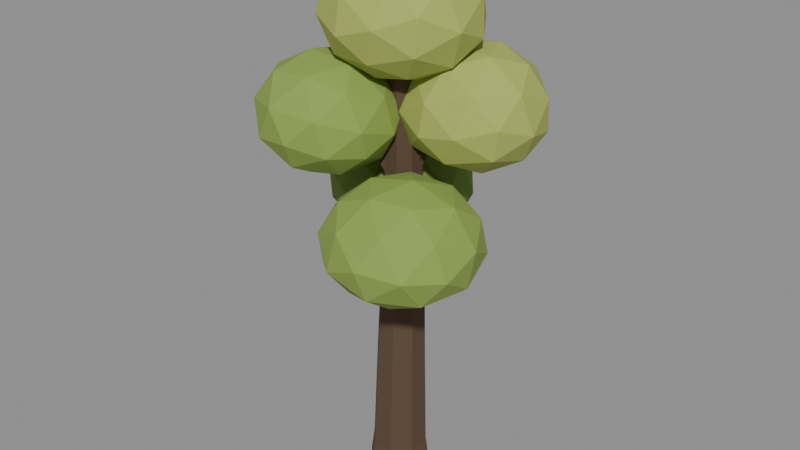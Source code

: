 # Source: G18.blend  (saved by Blender 4.2.68; exported with 4.5.12 LTS)
import bpy
from mathutils import Matrix  # noqa: F401  (used for matrix-valued properties, if any)

bpy.ops.wm.read_factory_settings(use_empty=True)
scene = bpy.context.scene
scene.name = 'Scene'

# ---- materials (node trees are filled in below, after node groups)
mat_wood_trunk = bpy.data.materials.new('wood_trunk')
mat_wood_trunk.diffuse_color = (0.1022, 0.06125, 0.03434, 1.0)
mat_foliage_dark = bpy.data.materials.new('foliage_dark')
mat_foliage_dark.diffuse_color = (0.159, 0.2542, 0.04231, 1.0)
mat_foliage_mid = bpy.data.materials.new('foliage_mid')
mat_foliage_mid.diffuse_color = (0.2542, 0.3613, 0.06848, 1.0)
mat_foliage_light = bpy.data.materials.new('foliage_light')
mat_foliage_light.diffuse_color = (0.3968, 0.4508, 0.1022, 1.0)

# ---- material node trees
mat_wood_trunk.use_nodes = True; mat_wood_trunk.node_tree.nodes.clear()
_N = mat_wood_trunk.node_tree.nodes; _L = mat_wood_trunk.node_tree.links
n0 = _N.new('ShaderNodeBsdfPrincipled'); n0.name = 'Principled BSDF'; n0.location = (10, 300)
n0.inputs[0].default_value = (0.1022, 0.06125, 0.03434, 1.0)
n0.inputs[2].default_value = 0.95
n1 = _N.new('ShaderNodeOutputMaterial'); n1.name = 'Material Output'; n1.location = (300, 300)
_L.new(n0.outputs[0], n1.inputs[0])
n1.is_active_output = True
mat_foliage_dark.use_nodes = True; mat_foliage_dark.node_tree.nodes.clear()
_N = mat_foliage_dark.node_tree.nodes; _L = mat_foliage_dark.node_tree.links
n0 = _N.new('ShaderNodeBsdfPrincipled'); n0.name = 'Principled BSDF'; n0.location = (10, 300)
n0.inputs[0].default_value = (0.159, 0.2542, 0.04231, 1.0)
n0.inputs[2].default_value = 0.92
n1 = _N.new('ShaderNodeOutputMaterial'); n1.name = 'Material Output'; n1.location = (300, 300)
_L.new(n0.outputs[0], n1.inputs[0])
n1.is_active_output = True
mat_foliage_mid.use_nodes = True; mat_foliage_mid.node_tree.nodes.clear()
_N = mat_foliage_mid.node_tree.nodes; _L = mat_foliage_mid.node_tree.links
n0 = _N.new('ShaderNodeBsdfPrincipled'); n0.name = 'Principled BSDF'; n0.location = (10, 300)
n0.inputs[0].default_value = (0.2542, 0.3613, 0.06848, 1.0)
n0.inputs[2].default_value = 0.92
n1 = _N.new('ShaderNodeOutputMaterial'); n1.name = 'Material Output'; n1.location = (300, 300)
_L.new(n0.outputs[0], n1.inputs[0])
n1.is_active_output = True
mat_foliage_light.use_nodes = True; mat_foliage_light.node_tree.nodes.clear()
_N = mat_foliage_light.node_tree.nodes; _L = mat_foliage_light.node_tree.links
n0 = _N.new('ShaderNodeBsdfPrincipled'); n0.name = 'Principled BSDF'; n0.location = (10, 300)
n0.inputs[0].default_value = (0.3968, 0.4508, 0.1022, 1.0)
n0.inputs[2].default_value = 0.9
n1 = _N.new('ShaderNodeOutputMaterial'); n1.name = 'Material Output'; n1.location = (300, 300)
_L.new(n0.outputs[0], n1.inputs[0])
n1.is_active_output = True

# ---- meshes
me_g18_trunk = bpy.data.meshes.new('G18_trunk')
me_g18_trunk.from_pydata([(-0.1281, 0.3471, 0.0), (-0.336, 0.1549, 0.0), (-0.3471, -0.1281, 0.0), (-0.1549, -0.336, 0.0), (0.1281, -0.3471, 0.0), (0.336, -0.1549, 0.0), (0.3471, 0.1281, 0.0), (-0.2297, 0.2684, 2.754), (-0.2683, 0.186, 2.824), (0.2331, -0.12, 3.018), (-0.2134, 0.1645, 2.923), (-0.2204, -0.1274, 3.951), (-0.12, 0.2253, 2.951), (0.09881, -0.2589, 2.969), (-0.08142, 0.3076, 2.881), (-0.1445, -0.2032, 3.993), (-0.1363, 0.3292, 2.782), (0.1572, -0.2818, 2.873), (-0.4573, 0.5452, 2.981), (0.2142, 0.0924, 4.234), (-0.4841, 0.4879, 3.03), (0.1549, 0.336, 0.0), (-0.4459, 0.4729, 3.099), (0.2536, -0.2239, 2.849), (-0.3809, 0.5152, 3.119), (0.2915, -0.143, 2.921), (-0.3541, 0.5725, 3.07), (-0.09712, -0.1864, 4.096), (-0.3923, 0.5875, 3.001), (0.4288, -0.4109, 3.185), (0.2791, 0.08372, 4.139), (-0.1142, 0.3096, 0.2817), (0.3618, -0.4512, 3.201), (0.3354, -0.5075, 3.151), (-0.2017, -0.01813, 4.117), (0.376, -0.5234, 3.084), (-0.249, -0.03488, 4.013), (0.443, -0.4831, 3.067), (0.2683, 0.1611, 4.055), (0.4694, -0.4268, 3.118), (-0.2997, 0.1381, 0.2845), (-0.4501, -0.2909, 4.122), (-0.3973, -0.3436, 4.151), (0.1928, 0.2472, 4.065), (-0.3096, -0.1143, 0.2847), (-0.3643, -0.332, 4.223), (-0.3842, -0.2676, 4.266), (0.1279, 0.2559, 4.16), (-0.1381, -0.2997, 0.2821), (-0.437, -0.2149, 4.237), (-0.47, -0.2266, 4.165), (0.1386, 0.1785, 4.244), (0.1142, -0.3096, 0.2783), (0.428, 0.2908, 4.341), (0.2997, -0.1381, 0.2755), (0.4731, 0.2848, 4.275), (0.3096, 0.1143, 0.2753), (0.4657, 0.3386, 4.217), (0.1381, 0.2997, 0.2779), (0.4131, 0.3985, 4.224), (0.368, 0.4045, 4.29), (-0.08038, 0.272, 1.596), (0.3754, 0.3507, 4.348), (-0.2434, 0.1214, 1.599), (-0.2521, -0.1003, 1.604), (-0.1014, -0.2633, 1.606), (0.1204, -0.272, 1.604), (0.2834, -0.1214, 1.601), (0.2921, 0.1003, 1.596), (0.1414, 0.2633, 1.594), (-0.05309, 0.2552, 3.201), (-0.188, 0.1305, 3.199), (-0.1952, -0.05308, 3.198), (-0.07046, -0.188, 3.198), (0.1131, -0.1952, 3.199), (0.248, -0.07047, 3.201), (0.2552, 0.1131, 3.202), (0.1305, 0.248, 3.202), (-0.04413, 0.1774, 5.237), (-0.1397, 0.08905, 5.236), (-0.1448, -0.04096, 5.235), (-0.05643, -0.1365, 5.235), (0.07358, -0.1416, 5.236), (0.1691, -0.05327, 5.237), (0.1742, 0.07674, 5.238), (0.08588, 0.1723, 5.238), (0.2245, 0.08499, 3.958), (0.2208, 0.01945, 3.987), (0.214, 0.09227, 4.234), (0.214, 0.09256, 4.234), (0.2141, 0.09465, 4.235), (0.2258, 0.09989, 3.941), (0.1136, 0.2194, 3.971), (0.1296, 0.207, 3.891), (0.1097, 0.2128, 4.148), (0.1372, 0.1774, 4.242), (0.2185, 0.111, 3.887), (0.1806, 0.1306, 4.239), (0.1007, 0.2195, 3.981), (0.06459, 0.2189, 4.034), (-0.1744, 0.02069, 3.927), (-0.1762, 0.03451, 3.832), (-0.1717, 0.006652, 4.061), (-0.1791, -0.04922, 3.845), (-0.172, -0.04751, 4.133), (-0.06509, -0.1683, 3.978), (-0.1181, -0.1171, 3.788), (-0.0718, -0.1659, 3.828), (-0.1273, -0.095, 4.159), (-0.1243, -0.09838, 4.155), (-0.1556, -0.07737, 3.763), (-0.06466, -0.1667, 4.04), (-0.1693, -0.05043, 4.134), (-0.179, -0.04938, 3.845), (-0.05996, -0.1671, 4.032), (0.08022, -0.2145, 2.77), (0.1153, -0.2183, 2.72), (0.0967, -0.2183, 2.704), (0.114, -0.2049, 2.997), (0.04934, -0.2089, 2.861), (0.07145, -0.2074, 2.911), (0.2565, -0.08318, 2.806), (0.2329, -0.1088, 2.735), (0.1336, -0.1848, 3.036), (0.1384, -0.18, 3.043), (0.199, -0.1444, 2.653), (0.1552, -0.183, 2.689), (0.2228, -0.1047, 2.992), (0.1481, -0.1712, 3.039), (-0.1569, 0.1765, 2.54), (-0.1912, 0.1429, 2.615), (-0.2068, 0.1274, 2.656), (-0.2013, 0.1283, 2.813), (-0.1917, 0.1356, 2.876), (-0.1107, 0.2182, 2.578), (-0.1134, 0.2066, 2.925), (-0.06444, 0.2601, 2.611), (-0.06276, 0.2611, 2.632), (-0.05924, 0.259, 2.839), (-0.1077, 0.2118, 2.928), (-0.2079, 0.0966, 2.658), (-0.05412, 0.2603, 2.681), (-0.05244, 0.2588, 2.826), (-0.02903, 0.2584, 2.78)], [], [(1, 31, 0), (2, 40, 1), (2, 48, 44), (3, 52, 48), (4, 54, 52), (5, 56, 54), (21, 56, 6), (0, 58, 21), (40, 61, 31), (44, 63, 40), (48, 64, 44), (52, 65, 48), (52, 67, 66), (54, 68, 67), (56, 69, 68), (58, 61, 69), (135, 133, 71), (61, 129, 134), (140, 72, 132), (64, 73, 72), (65, 117, 119), (75, 127, 121), (68, 75, 67), (69, 76, 68), (69, 137, 143), (71, 78, 70), (101, 100, 102), (108, 109, 81), (110, 73, 106), (114, 82, 111), (75, 82, 74), (87, 88, 83), (97, 95, 84), (93, 96, 77), (78, 94, 99), (2, 0, 6), (85, 79, 81), (30, 88, 87), (38, 87, 86), (93, 38, 96), (43, 93, 92), (47, 99, 94), (88, 19, 89), (97, 51, 95), (19, 55, 53), (38, 55, 30), (43, 57, 38), (47, 59, 43), (47, 62, 60), (62, 51, 97), (57, 59, 62), (107, 15, 11), (15, 107, 105), (27, 111, 109), (34, 104, 102), (100, 36, 102), (103, 113, 11), (11, 42, 41), (27, 42, 15), (108, 45, 27), (112, 49, 46), (34, 50, 49), (11, 50, 36), (46, 49, 41), (128, 9, 127), (120, 119, 13), (115, 17, 119), (116, 126, 23), (23, 125, 122), (127, 25, 121), (29, 9, 128), (123, 13, 33), (17, 33, 13), (23, 35, 17), (25, 37, 23), (25, 29, 39), (32, 33, 35), (131, 7, 130), (8, 132, 133), (10, 133, 135), (14, 139, 138), (143, 141, 16), (134, 7, 136), (8, 18, 7), (8, 22, 20), (12, 22, 10), (12, 26, 24), (14, 28, 26), (16, 18, 28), (22, 24, 26), (1, 40, 31), (2, 44, 40), (2, 3, 48), (3, 4, 52), (4, 5, 54), (5, 6, 56), (21, 58, 56), (0, 31, 58), (40, 63, 61), (44, 64, 63), (48, 65, 64), (52, 66, 65), (52, 54, 67), (54, 56, 68), (56, 58, 69), (58, 31, 61), (133, 132, 71), (71, 70, 139), (70, 138, 139), (139, 135, 71), (136, 137, 61), (61, 63, 129), (63, 131, 130), (63, 130, 129), (134, 136, 61), (140, 131, 63), (63, 64, 140), (64, 72, 140), (72, 71, 132), (64, 65, 73), (120, 118, 73), (118, 74, 73), (73, 65, 119), (65, 66, 117), (66, 116, 117), (117, 115, 119), (119, 120, 73), (125, 126, 66), (126, 116, 66), (66, 67, 125), (74, 118, 123), (74, 123, 124), (122, 125, 67), (75, 74, 128), (74, 124, 128), (121, 122, 67), (75, 128, 127), (121, 67, 75), (68, 76, 75), (69, 77, 76), (142, 138, 77), (138, 70, 77), (77, 69, 143), (69, 61, 137), (137, 141, 143), (143, 142, 77), (71, 79, 78), (102, 104, 79), (104, 80, 79), (79, 71, 101), (102, 79, 101), (71, 72, 101), (72, 103, 101), (109, 111, 81), (81, 80, 108), (80, 104, 112), (80, 112, 108), (110, 113, 103), (103, 72, 110), (72, 73, 110), (73, 105, 107), (73, 107, 106), (114, 105, 74), (105, 73, 74), (74, 82, 114), (82, 81, 111), (75, 83, 82), (76, 91, 75), (91, 86, 87), (91, 87, 75), (84, 83, 90), (83, 75, 87), (89, 90, 83), (88, 89, 83), (95, 94, 85), (85, 84, 95), (84, 90, 97), (96, 91, 76), (76, 77, 96), (77, 92, 93), (98, 92, 70), (92, 77, 70), (70, 78, 99), (78, 85, 94), (99, 98, 70), (6, 5, 4), (4, 3, 2), (2, 1, 0), (0, 21, 6), (6, 4, 2), (83, 84, 85), (85, 78, 79), (79, 80, 81), (81, 82, 83), (83, 85, 81), (30, 19, 88), (91, 96, 38), (38, 30, 87), (86, 91, 38), (93, 43, 38), (92, 98, 43), (98, 99, 43), (99, 47, 43), (94, 95, 47), (95, 51, 47), (19, 30, 55), (38, 57, 55), (43, 59, 57), (47, 60, 59), (47, 51, 62), (90, 89, 19), (19, 53, 90), (53, 62, 97), (90, 53, 97), (59, 60, 62), (62, 53, 55), (55, 57, 62), (110, 106, 11), (106, 107, 11), (105, 114, 15), (114, 27, 15), (27, 114, 111), (34, 112, 104), (100, 101, 36), (36, 34, 102), (113, 110, 11), (11, 36, 103), (36, 101, 103), (11, 15, 42), (27, 45, 42), (27, 109, 108), (108, 46, 45), (46, 108, 112), (112, 34, 49), (34, 36, 50), (11, 41, 50), (49, 50, 41), (41, 42, 45), (45, 46, 41), (13, 123, 118), (118, 120, 13), (115, 117, 17), (17, 13, 119), (126, 125, 23), (23, 17, 116), (17, 117, 116), (122, 121, 23), (121, 25, 23), (127, 9, 25), (128, 124, 32), (32, 29, 128), (33, 32, 124), (124, 123, 33), (17, 35, 33), (23, 37, 35), (25, 39, 37), (25, 9, 29), (35, 37, 39), (39, 29, 35), (29, 32, 35), (131, 140, 8), (8, 7, 131), (7, 129, 130), (133, 10, 8), (8, 140, 132), (139, 12, 135), (12, 10, 135), (138, 142, 14), (142, 143, 14), (14, 12, 139), (136, 16, 137), (16, 14, 143), (137, 16, 141), (129, 7, 134), (7, 16, 136), (8, 20, 18), (8, 10, 22), (12, 24, 22), (12, 14, 26), (14, 16, 28), (16, 7, 18), (26, 28, 22), (28, 18, 22), (18, 20, 22)])
me_g18_trunk.materials.append(mat_wood_trunk)
me_g18_trunk.update()
me_g18_crown = bpy.data.meshes.new('G18_crown')
me_g18_crown.from_pydata([(0.3834, -0.3526, 5.02), (0.1015, 0.4708, 4.958), (0.8364, 0.2906, 5.375), (0.6448, -0.5126, 5.722), (-0.1682, -0.7854, 5.45), (-0.5007, -0.1891, 4.992), (0.165, 0.855, 5.613), (0.5077, 0.2524, 6.172), (-0.1075, -0.415, 6.2), (-0.8483, -0.2348, 5.702), (-0.664, 0.5818, 5.353), (-0.4136, 0.4347, 6.161), (0.7125, -0.05437, 5.132), (0.2898, 0.06116, 4.889), (0.5363, 0.4418, 5.101), (-0.2331, 0.1642, 4.874), (-0.05993, -0.3194, 4.925), (0.6012, -0.5112, 5.318), (0.8806, -0.1435, 5.539), (0.1271, -0.6594, 5.188), (0.2713, -0.7609, 5.586), (-0.3868, -0.5733, 5.174), (-0.3161, 0.6058, 5.091), (-0.6892, 0.2202, 5.104), (0.5822, 0.6746, 5.483), (0.1551, 0.7642, 5.236), (0.6848, -0.1627, 6.025), (0.8043, 0.3193, 5.809), (-0.1629, -0.7172, 5.871), (0.3083, -0.5438, 6.036), (-0.7881, -0.2538, 5.29), (-0.5859, -0.6148, 5.572), (-0.2825, 0.8351, 5.471), (0.3955, 0.6535, 5.956), (0.2272, -0.1062, 6.295), (-0.5527, -0.3923, 6.037), (-0.902, 0.2044, 5.51), (-0.1397, 0.7548, 5.945), (-0.6422, 0.6007, 5.783), (0.05667, 0.3911, 6.265), (-0.3034, -0.004244, 6.3), (-0.7511, 0.116, 6.012), (0.4691, -0.2792, 4.402), (0.9373, 0.1941, 3.977), (1.266, -0.01532, 4.591), (0.5951, -0.02289, 5.109), (-0.1364, 0.1887, 4.722), (0.06183, 0.323, 4.062), (1.332, 0.7875, 4.357), (1.139, 0.6551, 5.076), (0.2809, 0.7663, 5.137), (-0.02665, 0.9623, 4.471), (0.6034, 0.9851, 4.047), (0.7279, 1.246, 4.667), (0.9061, -0.2631, 4.483), (0.7149, -0.1486, 4.134), (1.194, 0.01618, 4.237), (0.4752, 0.2208, 3.935), (0.2066, -0.06909, 4.18), (0.5202, -0.2561, 4.772), (0.989, -0.1108, 4.91), (0.09545, -0.138, 4.553), (0.163, 0.01511, 4.98), (-0.1492, 0.2148, 4.352), (0.7954, 0.6197, 3.922), (0.2919, 0.686, 3.976), (1.425, 0.3739, 4.457), (1.24, 0.4987, 4.105), (0.9197, 0.283, 5.203), (1.313, 0.2906, 4.891), (-0.02097, 0.479, 5.006), (0.4045, 0.3585, 5.235), (-0.08667, 0.6792, 4.227), (-0.2004, 0.5999, 4.6), (1.035, 0.9619, 4.14), (1.339, 0.7595, 4.725), (0.7209, 0.7511, 5.21), (0.04614, 0.9284, 4.841), (0.231, 1.055, 4.217), (1.102, 1.114, 4.499), (0.6776, 1.225, 4.317), (0.9864, 1.038, 4.927), (0.4895, 1.094, 4.965), (0.3079, 1.203, 4.57), (-1.14, -0.06735, 4.066), (-0.7148, 0.4034, 4.504), (-0.2998, 0.05724, 3.993), (-0.6473, -0.7025, 3.85), (-1.27, -0.8353, 4.286), (-1.308, -0.1755, 4.715), (0.05312, 0.01289, 4.586), (0.08696, -0.6389, 4.183), (-0.4948, -1.223, 4.356), (-0.9265, -0.9005, 4.964), (-0.5625, -0.1152, 5.108), (-0.04684, -0.7652, 4.868), (-0.7472, 0.07549, 3.951), (-0.989, 0.2609, 4.248), (-0.4864, 0.339, 4.206), (-1.091, 0.2015, 4.646), (-1.32, -0.07643, 4.357), (-0.9512, -0.3719, 3.879), (-0.4478, -0.3009, 3.836), (-1.298, -0.4549, 4.136), (-1.028, -0.8348, 4.008), (-1.398, -0.5202, 4.498), (-0.6451, 0.2491, 4.879), (-1.006, -0.09635, 4.999), (-0.04534, 0.1056, 4.255), (-0.2691, 0.3192, 4.569), (-0.2093, -0.7175, 3.947), (-0.02494, -0.2765, 4.036), (-0.9429, -1.142, 4.301), (-0.5651, -1.061, 4.045), (-1.211, -0.5474, 4.906), (-1.191, -0.9483, 4.634), (-0.1812, 0.01718, 4.919), (0.1733, -0.3, 4.362), (-0.1223, -1.015, 4.239), (-0.728, -1.186, 4.693), (-0.7661, -0.5199, 5.141), (0.1023, -0.3621, 4.773), (-0.2526, -0.4467, 5.083), (0.1268, -0.7495, 4.505), (-0.2086, -1.1, 4.64), (-0.4563, -0.9148, 5.012), (0.1738, -0.3803, 2.857), (0.4268, 0.209, 3.318), (1.081, -0.2314, 2.955), (0.7453, -1.067, 2.862), (-0.07612, -1.144, 3.135), (-0.2884, -0.3611, 3.43), (1.187, -0.1386, 3.668), (1.38, -0.9395, 3.326), (0.6612, -1.5, 3.439), (0.04943, -1.036, 3.834), (0.3461, -0.2369, 3.977), (0.9105, -0.9158, 3.981), (0.6285, -0.2505, 2.826), (0.2517, 0.01511, 3.029), (0.7902, 0.1103, 3.094), (-0.01672, 0.02503, 3.369), (-0.17, -0.3169, 3.089), (0.4467, -0.7351, 2.781), (0.9685, -0.6609, 2.831), (-0.03131, -0.7787, 2.934), (0.3024, -1.179, 2.937), (-0.3082, -0.775, 3.259), (0.3577, 0.09182, 3.698), (-0.05143, -0.2382, 3.765), (1.25, -0.09306, 3.273), (0.8533, 0.1618, 3.508), (1.157, -1.073, 3.036), (1.354, -0.5777, 3.101), (0.2451, -1.437, 3.264), (0.7347, -1.404, 3.097), (-0.2262, -0.7186, 3.683), (-0.1186, -1.173, 3.487), (0.7927, -0.1078, 3.906), (1.411, -0.5227, 3.512), (1.108, -1.328, 3.379), (0.3137, -1.364, 3.687), (0.14, -0.6392, 3.99), (1.13, -0.5187, 3.907), (0.6427, -0.5644, 4.081), (1.245, -0.9764, 3.706), (0.8299, -1.298, 3.774), (0.4649, -1.029, 3.992), (-0.8118, 1.494, 3.276), (-0.2364, 1.208, 3.805), (0.02633, 1.277, 3.109), (-0.6809, 1.068, 2.746), (-1.399, 0.8679, 3.107), (-1.135, 0.9481, 3.805), (0.2907, 0.5405, 3.481), (-0.01169, 0.4683, 2.83), (-0.8925, 0.2296, 2.847), (-1.175, 0.1335, 3.471), (-0.4585, 0.3324, 3.928), (-0.3271, -0.09632, 3.272), (-0.371, 1.5, 3.18), (-0.5254, 1.468, 3.578), (-0.01771, 1.341, 3.467), (-0.7032, 1.136, 3.887), (-1.039, 1.322, 3.579), (-0.7737, 1.371, 2.973), (-0.2899, 1.249, 2.868), (-1.188, 1.268, 3.179), (-1.111, 1.012, 2.867), (-1.4, 0.9454, 3.468), (-0.3051, 0.7823, 3.979), (-0.8352, 0.6287, 3.968), (0.2883, 0.9569, 3.274), (0.1391, 0.9119, 3.717), (-0.3108, 0.786, 2.695), (0.1148, 0.9082, 2.915), (-1.247, 0.5137, 2.92), (-0.8293, 0.6357, 2.703), (-1.271, 0.5034, 3.709), (-1.425, 0.4607, 3.273), (0.003665, 0.383, 3.791), (0.2546, 0.4701, 3.111), (-0.4424, 0.2845, 2.764), (-1.105, 0.09871, 3.118), (-0.8613, 0.1526, 3.769), (0.07263, 0.1209, 3.391), (-0.3584, 0.005143, 3.653), (-0.1051, 0.09379, 3.018), (-0.6172, -0.02974, 3.026), (-0.7742, -0.08911, 3.385)], [], [(0, 13, 12), (1, 13, 15), (0, 12, 17), (0, 17, 19), (0, 19, 16), (1, 15, 22), (2, 14, 24), (3, 18, 26), (4, 20, 28), (5, 21, 30), (1, 22, 25), (2, 24, 27), (3, 26, 29), (4, 28, 31), (5, 30, 23), (6, 32, 37), (7, 33, 39), (8, 34, 40), (9, 35, 41), (10, 36, 38), (38, 41, 11), (38, 36, 41), (36, 9, 41), (41, 40, 11), (41, 35, 40), (35, 8, 40), (40, 39, 11), (40, 34, 39), (34, 7, 39), (39, 37, 11), (39, 33, 37), (33, 6, 37), (37, 38, 11), (37, 32, 38), (32, 10, 38), (23, 36, 10), (23, 30, 36), (30, 9, 36), (31, 35, 9), (31, 28, 35), (28, 8, 35), (29, 34, 8), (29, 26, 34), (26, 7, 34), (27, 33, 7), (27, 24, 33), (24, 6, 33), (25, 32, 6), (25, 22, 32), (22, 10, 32), (30, 31, 9), (30, 21, 31), (21, 4, 31), (28, 29, 8), (28, 20, 29), (20, 3, 29), (26, 27, 7), (26, 18, 27), (18, 2, 27), (24, 25, 6), (24, 14, 25), (14, 1, 25), (22, 23, 10), (22, 15, 23), (15, 5, 23), (16, 21, 5), (16, 19, 21), (19, 4, 21), (19, 20, 4), (19, 17, 20), (17, 3, 20), (17, 18, 3), (17, 12, 18), (12, 2, 18), (15, 16, 5), (15, 13, 16), (13, 0, 16), (12, 14, 2), (12, 13, 14), (13, 1, 14), (42, 55, 54), (43, 55, 57), (42, 54, 59), (42, 59, 61), (42, 61, 58), (43, 57, 64), (44, 56, 66), (45, 60, 68), (46, 62, 70), (47, 63, 72), (43, 64, 67), (44, 66, 69), (45, 68, 71), (46, 70, 73), (47, 72, 65), (48, 74, 79), (49, 75, 81), (50, 76, 82), (51, 77, 83), (52, 78, 80), (80, 83, 53), (80, 78, 83), (78, 51, 83), (83, 82, 53), (83, 77, 82), (77, 50, 82), (82, 81, 53), (82, 76, 81), (76, 49, 81), (81, 79, 53), (81, 75, 79), (75, 48, 79), (79, 80, 53), (79, 74, 80), (74, 52, 80), (65, 78, 52), (65, 72, 78), (72, 51, 78), (73, 77, 51), (73, 70, 77), (70, 50, 77), (71, 76, 50), (71, 68, 76), (68, 49, 76), (69, 75, 49), (69, 66, 75), (66, 48, 75), (67, 74, 48), (67, 64, 74), (64, 52, 74), (72, 73, 51), (72, 63, 73), (63, 46, 73), (70, 71, 50), (70, 62, 71), (62, 45, 71), (68, 69, 49), (68, 60, 69), (60, 44, 69), (66, 67, 48), (66, 56, 67), (56, 43, 67), (64, 65, 52), (64, 57, 65), (57, 47, 65), (58, 63, 47), (58, 61, 63), (61, 46, 63), (61, 62, 46), (61, 59, 62), (59, 45, 62), (59, 60, 45), (59, 54, 60), (54, 44, 60), (57, 58, 47), (57, 55, 58), (55, 42, 58), (54, 56, 44), (54, 55, 56), (55, 43, 56), (84, 97, 96), (85, 97, 99), (84, 96, 101), (84, 101, 103), (84, 103, 100), (85, 99, 106), (86, 98, 108), (87, 102, 110), (88, 104, 112), (89, 105, 114), (85, 106, 109), (86, 108, 111), (87, 110, 113), (88, 112, 115), (89, 114, 107), (90, 116, 121), (91, 117, 123), (92, 118, 124), (93, 119, 125), (94, 120, 122), (122, 125, 95), (122, 120, 125), (120, 93, 125), (125, 124, 95), (125, 119, 124), (119, 92, 124), (124, 123, 95), (124, 118, 123), (118, 91, 123), (123, 121, 95), (123, 117, 121), (117, 90, 121), (121, 122, 95), (121, 116, 122), (116, 94, 122), (107, 120, 94), (107, 114, 120), (114, 93, 120), (115, 119, 93), (115, 112, 119), (112, 92, 119), (113, 118, 92), (113, 110, 118), (110, 91, 118), (111, 117, 91), (111, 108, 117), (108, 90, 117), (109, 116, 90), (109, 106, 116), (106, 94, 116), (114, 115, 93), (114, 105, 115), (105, 88, 115), (112, 113, 92), (112, 104, 113), (104, 87, 113), (110, 111, 91), (110, 102, 111), (102, 86, 111), (108, 109, 90), (108, 98, 109), (98, 85, 109), (106, 107, 94), (106, 99, 107), (99, 89, 107), (100, 105, 89), (100, 103, 105), (103, 88, 105), (103, 104, 88), (103, 101, 104), (101, 87, 104), (101, 102, 87), (101, 96, 102), (96, 86, 102), (99, 100, 89), (99, 97, 100), (97, 84, 100), (96, 98, 86), (96, 97, 98), (97, 85, 98), (126, 139, 138), (127, 139, 141), (126, 138, 143), (126, 143, 145), (126, 145, 142), (127, 141, 148), (128, 140, 150), (129, 144, 152), (130, 146, 154), (131, 147, 156), (127, 148, 151), (128, 150, 153), (129, 152, 155), (130, 154, 157), (131, 156, 149), (132, 158, 163), (133, 159, 165), (134, 160, 166), (135, 161, 167), (136, 162, 164), (164, 167, 137), (164, 162, 167), (162, 135, 167), (167, 166, 137), (167, 161, 166), (161, 134, 166), (166, 165, 137), (166, 160, 165), (160, 133, 165), (165, 163, 137), (165, 159, 163), (159, 132, 163), (163, 164, 137), (163, 158, 164), (158, 136, 164), (149, 162, 136), (149, 156, 162), (156, 135, 162), (157, 161, 135), (157, 154, 161), (154, 134, 161), (155, 160, 134), (155, 152, 160), (152, 133, 160), (153, 159, 133), (153, 150, 159), (150, 132, 159), (151, 158, 132), (151, 148, 158), (148, 136, 158), (156, 157, 135), (156, 147, 157), (147, 130, 157), (154, 155, 134), (154, 146, 155), (146, 129, 155), (152, 153, 133), (152, 144, 153), (144, 128, 153), (150, 151, 132), (150, 140, 151), (140, 127, 151), (148, 149, 136), (148, 141, 149), (141, 131, 149), (142, 147, 131), (142, 145, 147), (145, 130, 147), (145, 146, 130), (145, 143, 146), (143, 129, 146), (143, 144, 129), (143, 138, 144), (138, 128, 144), (141, 142, 131), (141, 139, 142), (139, 126, 142), (138, 140, 128), (138, 139, 140), (139, 127, 140), (168, 181, 180), (169, 181, 183), (168, 180, 185), (168, 185, 187), (168, 187, 184), (169, 183, 190), (170, 182, 192), (171, 186, 194), (172, 188, 196), (173, 189, 198), (169, 190, 193), (170, 192, 195), (171, 194, 197), (172, 196, 199), (173, 198, 191), (174, 200, 205), (175, 201, 207), (176, 202, 208), (177, 203, 209), (178, 204, 206), (206, 209, 179), (206, 204, 209), (204, 177, 209), (209, 208, 179), (209, 203, 208), (203, 176, 208), (208, 207, 179), (208, 202, 207), (202, 175, 207), (207, 205, 179), (207, 201, 205), (201, 174, 205), (205, 206, 179), (205, 200, 206), (200, 178, 206), (191, 204, 178), (191, 198, 204), (198, 177, 204), (199, 203, 177), (199, 196, 203), (196, 176, 203), (197, 202, 176), (197, 194, 202), (194, 175, 202), (195, 201, 175), (195, 192, 201), (192, 174, 201), (193, 200, 174), (193, 190, 200), (190, 178, 200), (198, 199, 177), (198, 189, 199), (189, 172, 199), (196, 197, 176), (196, 188, 197), (188, 171, 197), (194, 195, 175), (194, 186, 195), (186, 170, 195), (192, 193, 174), (192, 182, 193), (182, 169, 193), (190, 191, 178), (190, 183, 191), (183, 173, 191), (184, 189, 173), (184, 187, 189), (187, 172, 189), (187, 188, 172), (187, 185, 188), (185, 171, 188), (185, 186, 171), (185, 180, 186), (180, 170, 186), (183, 184, 173), (183, 181, 184), (181, 168, 184), (180, 182, 170), (180, 181, 182), (181, 169, 182)])
me_g18_crown.polygons.foreach_set('material_index', [2, 2, 2, 2, 2, 2, 2, 2, 2, 2, 2, 2, 2, 2, 2, 2, 2, 2, 2, 2, 2, 2, 2, 2, 2, 2, 2, 2, 2, 2, 2, 2, 2, 2, 2, 2, 2, 2, 2, 2, 2, 2, 2, 2, 2, 2, 2, 2, 2, 2, 2, 2, 2, 2, 2, 2, 2, 2, 2, 2, 2, 2, 2, 2, 2, 2, 2, 2, 2, 2, 2, 2, 2, 2, 2, 2, 2, 2, 2, 2, 2, 2, 2, 2, 2, 2, 2, 2, 2, 2, 2, 2, 2, 2, 2, 2, 2, 2, 2, 2, 2, 2, 2, 2, 2, 2, 2, 2, 2, 2, 2, 2, 2, 2, 2, 2, 2, 2, 2, 2, 2, 2, 2, 2, 2, 2, 2, 2, 2, 2, 2, 2, 2, 2, 2, 2, 2, 2, 2, 2, 2, 2, 2, 2, 2, 2, 2, 2, 2, 2, 2, 2, 2, 2, 2, 2, 2, 2, 2, 2, 1, 1, 1, 1, 1, 1, 1, 1, 1, 1, 1, 1, 1, 1, 1, 1, 1, 1, 1, 1, 1, 1, 1, 1, 1, 1, 1, 1, 1, 1, 1, 1, 1, 1, 1, 1, 1, 1, 1, 1, 1, 1, 1, 1, 1, 1, 1, 1, 1, 1, 1, 1, 1, 1, 1, 1, 1, 1, 1, 1, 1, 1, 1, 1, 1, 1, 1, 1, 1, 1, 1, 1, 1, 1, 1, 1, 1, 1, 1, 1, 1, 1, 1, 1, 1, 1, 1, 1, 1, 1, 1, 1, 1, 1, 1, 1, 1, 1, 1, 1, 1, 1, 1, 1, 1, 1, 1, 1, 1, 1, 1, 1, 1, 1, 1, 1, 1, 1, 1, 1, 1, 1, 1, 1, 1, 1, 1, 1, 1, 1, 1, 1, 1, 1, 1, 1, 1, 1, 1, 1, 1, 1, 1, 1, 1, 1, 1, 1, 1, 1, 1, 1, 1, 1, 1, 1, 1, 1, 1, 1, 0, 0, 0, 0, 0, 0, 0, 0, 0, 0, 0, 0, 0, 0, 0, 0, 0, 0, 0, 0, 0, 0, 0, 0, 0, 0, 0, 0, 0, 0, 0, 0, 0, 0, 0, 0, 0, 0, 0, 0, 0, 0, 0, 0, 0, 0, 0, 0, 0, 0, 0, 0, 0, 0, 0, 0, 0, 0, 0, 0, 0, 0, 0, 0, 0, 0, 0, 0, 0, 0, 0, 0, 0, 0, 0, 0, 0, 0, 0, 0])
me_g18_crown.materials.append(mat_foliage_dark)
me_g18_crown.materials.append(mat_foliage_mid)
me_g18_crown.materials.append(mat_foliage_light)
me_g18_crown.update()

# ---- objects
ob_g18 = bpy.data.objects.new('G18', None)
ob_trunk = bpy.data.objects.new('trunk', me_g18_trunk)
ob_crown = bpy.data.objects.new('crown', me_g18_crown)

# ---- transforms, parenting, visibility, modifiers, constraints
ob_g18.location = (0.0, 0.0, 0.0)
ob_trunk.parent = ob_g18
ob_trunk.location = (0.0, 0.0, 0.0)
ob_crown.parent = ob_g18
ob_crown.location = (0.0, 0.0, 0.0)

# ---- collection membership
scene.collection.objects.link(ob_g18)
scene.collection.objects.link(ob_trunk)
scene.collection.objects.link(ob_crown)

# ---- scene / render settings (as saved in the file)
scene.frame_start = 1; scene.frame_end = 250; scene.frame_set(1)
scene.render.engine = 'BLENDER_EEVEE_NEXT'
bpy.context.view_layer.update()

# ---- added for rendering (the .blend has no active camera and no usable light): camera, sun + grey world if the file has none
cam_auto = bpy.data.cameras.new('AutoCamera')
cam_auto.lens = 50.0
cam_auto.sensor_width = 36.0
cam_auto.clip_end = 1000.0
ob_auto_camera = bpy.data.objects.new('AutoCamera', cam_auto)
scene.collection.objects.link(ob_auto_camera)
ob_auto_camera.location = (6.97355, -8.36826, 8.72884)
ob_auto_camera.rotation_euler = (1.09748, -7.21219e-08, 0.694738)
scene.camera = ob_auto_camera
light_auto_sun = bpy.data.lights.new('AutoSun', 'SUN')
light_auto_sun.energy = 3.0
light_auto_sun.angle = 0.0523599
ob_auto_sun = bpy.data.objects.new('AutoSun', light_auto_sun)
scene.collection.objects.link(ob_auto_sun)
ob_auto_sun.rotation_euler = (0.872665, 0.174533, 0.523599)
if scene.world is None:
    world_auto = bpy.data.worlds.new('AutoWorld')
    world_auto.color = (0.3, 0.3, 0.3)
    scene.world = world_auto
bpy.context.view_layer.update()
